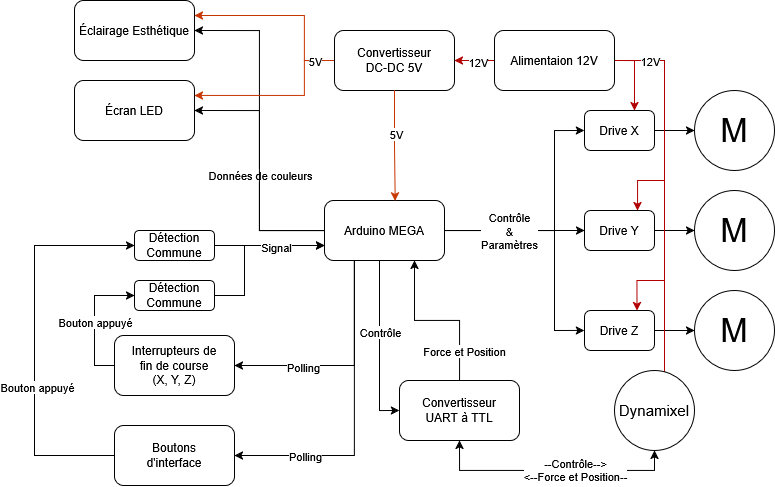

The diagram above was exported from draw.io. Its source (the exported page's mxGraphModel, read from the mxfile embedded in the PNG):
<mxGraphModel dx="892" dy="1411" grid="1" gridSize="10" guides="1" tooltips="1" connect="1" arrows="1" fold="1" page="1" pageScale="1" pageWidth="850" pageHeight="1100" math="0" shadow="0">
  <root>
    <mxCell id="0" />
    <mxCell id="1" parent="0" />
    <mxCell id="ttF8rh26tRDxHT8IAsGy-12" edge="1" parent="1" source="ttF8rh26tRDxHT8IAsGy-1" style="edgeStyle=orthogonalEdgeStyle;rounded=0;orthogonalLoop=1;jettySize=auto;html=1;entryX=0;entryY=0.5;entryDx=0;entryDy=0;" target="ttF8rh26tRDxHT8IAsGy-5">
      <mxGeometry relative="1" as="geometry" />
    </mxCell>
    <mxCell id="ttF8rh26tRDxHT8IAsGy-13" edge="1" parent="1" source="ttF8rh26tRDxHT8IAsGy-1" style="edgeStyle=orthogonalEdgeStyle;rounded=0;orthogonalLoop=1;jettySize=auto;html=1;entryX=0;entryY=0.5;entryDx=0;entryDy=0;" target="ttF8rh26tRDxHT8IAsGy-2">
      <mxGeometry relative="1" as="geometry">
        <Array as="points">
          <mxPoint x="580" y="480" />
          <mxPoint x="580" y="380" />
        </Array>
      </mxGeometry>
    </mxCell>
    <mxCell id="ttF8rh26tRDxHT8IAsGy-14" edge="1" parent="1" source="ttF8rh26tRDxHT8IAsGy-1" style="edgeStyle=orthogonalEdgeStyle;rounded=0;orthogonalLoop=1;jettySize=auto;html=1;entryX=0;entryY=0.5;entryDx=0;entryDy=0;" target="ttF8rh26tRDxHT8IAsGy-7">
      <mxGeometry relative="1" as="geometry">
        <Array as="points">
          <mxPoint x="580" y="480" />
          <mxPoint x="580" y="580" />
        </Array>
      </mxGeometry>
    </mxCell>
    <mxCell id="ttF8rh26tRDxHT8IAsGy-15" connectable="0" parent="ttF8rh26tRDxHT8IAsGy-14" style="edgeLabel;html=1;align=center;verticalAlign=middle;resizable=0;points=[];" value="&lt;div&gt;Contrôle&lt;/div&gt;&lt;div&gt;&amp;amp;&lt;/div&gt;&lt;div&gt;Paramètres&lt;/div&gt;" vertex="1">
      <mxGeometry relative="1" x="-0.4612" as="geometry">
        <mxPoint as="offset" />
      </mxGeometry>
    </mxCell>
    <mxCell id="ttF8rh26tRDxHT8IAsGy-28" edge="1" parent="1" source="ttF8rh26tRDxHT8IAsGy-1" style="edgeStyle=orthogonalEdgeStyle;rounded=0;orthogonalLoop=1;jettySize=auto;html=1;entryX=1;entryY=0.5;entryDx=0;entryDy=0;" target="ttF8rh26tRDxHT8IAsGy-27">
      <mxGeometry relative="1" as="geometry" />
    </mxCell>
    <mxCell id="ttF8rh26tRDxHT8IAsGy-29" connectable="0" parent="ttF8rh26tRDxHT8IAsGy-28" style="edgeLabel;html=1;align=center;verticalAlign=middle;resizable=0;points=[];" value="Données de couleurs" vertex="1">
      <mxGeometry relative="1" x="-0.0053" y="1" as="geometry">
        <mxPoint x="1" y="4" as="offset" />
      </mxGeometry>
    </mxCell>
    <mxCell id="ttF8rh26tRDxHT8IAsGy-31" edge="1" parent="1" source="ttF8rh26tRDxHT8IAsGy-1" style="edgeStyle=orthogonalEdgeStyle;rounded=0;orthogonalLoop=1;jettySize=auto;html=1;entryX=1;entryY=0.5;entryDx=0;entryDy=0;" target="ttF8rh26tRDxHT8IAsGy-30">
      <mxGeometry relative="1" as="geometry" />
    </mxCell>
    <mxCell id="ttF8rh26tRDxHT8IAsGy-47" edge="1" parent="1" source="ttF8rh26tRDxHT8IAsGy-1" style="edgeStyle=orthogonalEdgeStyle;rounded=0;orthogonalLoop=1;jettySize=auto;html=1;entryX=0;entryY=0.5;entryDx=0;entryDy=0;" target="ttF8rh26tRDxHT8IAsGy-41">
      <mxGeometry relative="1" as="geometry">
        <Array as="points">
          <mxPoint x="405" y="660" />
        </Array>
      </mxGeometry>
    </mxCell>
    <mxCell id="ttF8rh26tRDxHT8IAsGy-50" connectable="0" parent="ttF8rh26tRDxHT8IAsGy-47" style="edgeLabel;html=1;align=center;verticalAlign=middle;resizable=0;points=[];" value="Contrôle" vertex="1">
      <mxGeometry relative="1" x="-0.1669" as="geometry">
        <mxPoint as="offset" />
      </mxGeometry>
    </mxCell>
    <mxCell id="ttF8rh26tRDxHT8IAsGy-55" edge="1" parent="1" source="ttF8rh26tRDxHT8IAsGy-1" style="edgeStyle=orthogonalEdgeStyle;rounded=0;orthogonalLoop=1;jettySize=auto;html=1;entryX=1;entryY=0.5;entryDx=0;entryDy=0;exitX=0.25;exitY=1;exitDx=0;exitDy=0;" target="ttF8rh26tRDxHT8IAsGy-53">
      <mxGeometry relative="1" as="geometry">
        <Array as="points">
          <mxPoint x="380" y="615" />
        </Array>
      </mxGeometry>
    </mxCell>
    <mxCell id="ttF8rh26tRDxHT8IAsGy-57" connectable="0" parent="ttF8rh26tRDxHT8IAsGy-55" style="edgeLabel;html=1;align=center;verticalAlign=middle;resizable=0;points=[];" value="&lt;div&gt;Polling&lt;/div&gt;" vertex="1">
      <mxGeometry relative="1" x="0.3993" y="1" as="geometry">
        <mxPoint as="offset" />
      </mxGeometry>
    </mxCell>
    <mxCell id="ttF8rh26tRDxHT8IAsGy-56" edge="1" parent="1" source="ttF8rh26tRDxHT8IAsGy-1" style="edgeStyle=orthogonalEdgeStyle;rounded=0;orthogonalLoop=1;jettySize=auto;html=1;entryX=1;entryY=0.5;entryDx=0;entryDy=0;exitX=0.25;exitY=1;exitDx=0;exitDy=0;" target="ttF8rh26tRDxHT8IAsGy-54">
      <mxGeometry relative="1" as="geometry" />
    </mxCell>
    <mxCell id="ttF8rh26tRDxHT8IAsGy-58" connectable="0" parent="ttF8rh26tRDxHT8IAsGy-56" style="edgeLabel;html=1;align=center;verticalAlign=middle;resizable=0;points=[];" value="Polling" vertex="1">
      <mxGeometry relative="1" x="0.5546" as="geometry">
        <mxPoint as="offset" />
      </mxGeometry>
    </mxCell>
    <mxCell id="ttF8rh26tRDxHT8IAsGy-1" parent="1" style="rounded=1;whiteSpace=wrap;html=1;" value="Arduino MEGA" vertex="1">
      <mxGeometry height="60" width="120" x="350" y="450" as="geometry" />
    </mxCell>
    <mxCell id="ttF8rh26tRDxHT8IAsGy-9" edge="1" parent="1" source="ttF8rh26tRDxHT8IAsGy-2" style="edgeStyle=orthogonalEdgeStyle;rounded=0;orthogonalLoop=1;jettySize=auto;html=1;" target="ttF8rh26tRDxHT8IAsGy-4">
      <mxGeometry relative="1" as="geometry" />
    </mxCell>
    <mxCell id="ttF8rh26tRDxHT8IAsGy-2" parent="1" style="rounded=1;whiteSpace=wrap;html=1;" value="Drive X" vertex="1">
      <mxGeometry height="40" width="70" x="610" y="360" as="geometry" />
    </mxCell>
    <mxCell id="ttF8rh26tRDxHT8IAsGy-4" parent="1" style="ellipse;whiteSpace=wrap;html=1;aspect=fixed;" value="&lt;font style=&quot;font-size: 33px;&quot;&gt;M&lt;/font&gt;" vertex="1">
      <mxGeometry height="80" width="80" x="720" y="340" as="geometry" />
    </mxCell>
    <mxCell id="ttF8rh26tRDxHT8IAsGy-10" edge="1" parent="1" source="ttF8rh26tRDxHT8IAsGy-5" style="edgeStyle=orthogonalEdgeStyle;rounded=0;orthogonalLoop=1;jettySize=auto;html=1;entryX=0;entryY=0.5;entryDx=0;entryDy=0;" target="ttF8rh26tRDxHT8IAsGy-6">
      <mxGeometry relative="1" as="geometry" />
    </mxCell>
    <mxCell id="ttF8rh26tRDxHT8IAsGy-5" parent="1" style="rounded=1;whiteSpace=wrap;html=1;" value="Drive Y" vertex="1">
      <mxGeometry height="40" width="70" x="610" y="460" as="geometry" />
    </mxCell>
    <mxCell id="ttF8rh26tRDxHT8IAsGy-6" parent="1" style="ellipse;whiteSpace=wrap;html=1;aspect=fixed;" value="&lt;font style=&quot;font-size: 33px;&quot;&gt;M&lt;/font&gt;" vertex="1">
      <mxGeometry height="80" width="80" x="720" y="440" as="geometry" />
    </mxCell>
    <mxCell id="ttF8rh26tRDxHT8IAsGy-11" edge="1" parent="1" source="ttF8rh26tRDxHT8IAsGy-7" style="edgeStyle=orthogonalEdgeStyle;rounded=0;orthogonalLoop=1;jettySize=auto;html=1;entryX=0;entryY=0.5;entryDx=0;entryDy=0;" target="ttF8rh26tRDxHT8IAsGy-8">
      <mxGeometry relative="1" as="geometry" />
    </mxCell>
    <mxCell id="ttF8rh26tRDxHT8IAsGy-7" parent="1" style="rounded=1;whiteSpace=wrap;html=1;" value="Drive Z" vertex="1">
      <mxGeometry height="40" width="70" x="610" y="560" as="geometry" />
    </mxCell>
    <mxCell id="ttF8rh26tRDxHT8IAsGy-8" parent="1" style="ellipse;whiteSpace=wrap;html=1;aspect=fixed;" value="&lt;font style=&quot;font-size: 33px;&quot;&gt;M&lt;/font&gt;" vertex="1">
      <mxGeometry height="80" width="80" x="720" y="540" as="geometry" />
    </mxCell>
    <mxCell id="ttF8rh26tRDxHT8IAsGy-18" edge="1" parent="1" source="ttF8rh26tRDxHT8IAsGy-16" style="edgeStyle=orthogonalEdgeStyle;rounded=0;orthogonalLoop=1;jettySize=auto;html=1;fillColor=#e51400;strokeColor=#B20000;exitX=1;exitY=0.5;exitDx=0;exitDy=0;" target="ttF8rh26tRDxHT8IAsGy-2">
      <mxGeometry relative="1" as="geometry">
        <Array as="points">
          <mxPoint x="660" y="310" />
        </Array>
      </mxGeometry>
    </mxCell>
    <mxCell id="ttF8rh26tRDxHT8IAsGy-23" edge="1" parent="1" source="ttF8rh26tRDxHT8IAsGy-16" style="edgeStyle=orthogonalEdgeStyle;rounded=0;orthogonalLoop=1;jettySize=auto;html=1;fillColor=#e51400;strokeColor=#B20000;" target="ttF8rh26tRDxHT8IAsGy-22">
      <mxGeometry relative="1" as="geometry" />
    </mxCell>
    <mxCell id="ttF8rh26tRDxHT8IAsGy-24" connectable="0" parent="ttF8rh26tRDxHT8IAsGy-23" style="edgeLabel;html=1;align=center;verticalAlign=middle;resizable=0;points=[];" value="12V" vertex="1">
      <mxGeometry relative="1" x="-0.1488" y="1" as="geometry">
        <mxPoint as="offset" />
      </mxGeometry>
    </mxCell>
    <mxCell id="ttF8rh26tRDxHT8IAsGy-35" edge="1" parent="1" source="ttF8rh26tRDxHT8IAsGy-16" style="edgeStyle=orthogonalEdgeStyle;rounded=0;orthogonalLoop=1;jettySize=auto;html=1;entryX=0.75;entryY=0;entryDx=0;entryDy=0;fillColor=#e51400;strokeColor=#B20000;" target="ttF8rh26tRDxHT8IAsGy-5">
      <mxGeometry relative="1" as="geometry">
        <Array as="points">
          <mxPoint x="690" y="310" />
          <mxPoint x="690" y="430" />
          <mxPoint x="663" y="430" />
          <mxPoint x="663" y="460" />
        </Array>
      </mxGeometry>
    </mxCell>
    <mxCell id="ttF8rh26tRDxHT8IAsGy-36" edge="1" parent="1" source="ttF8rh26tRDxHT8IAsGy-16" style="edgeStyle=orthogonalEdgeStyle;rounded=0;orthogonalLoop=1;jettySize=auto;html=1;entryX=0.75;entryY=0;entryDx=0;entryDy=0;fillColor=#e51400;strokeColor=#B20000;" target="ttF8rh26tRDxHT8IAsGy-7">
      <mxGeometry relative="1" as="geometry">
        <Array as="points">
          <mxPoint x="690" y="310" />
          <mxPoint x="690" y="530" />
          <mxPoint x="663" y="530" />
        </Array>
      </mxGeometry>
    </mxCell>
    <mxCell id="ttF8rh26tRDxHT8IAsGy-39" edge="1" parent="1" source="ttF8rh26tRDxHT8IAsGy-16" style="edgeStyle=orthogonalEdgeStyle;rounded=0;orthogonalLoop=1;jettySize=auto;html=1;entryX=0.625;entryY=0;entryDx=0;entryDy=0;entryPerimeter=0;fillColor=#e51400;strokeColor=#B20000;" target="ttF8rh26tRDxHT8IAsGy-38">
      <mxGeometry relative="1" as="geometry">
        <Array as="points">
          <mxPoint x="690" y="310" />
          <mxPoint x="690" y="680" />
        </Array>
      </mxGeometry>
    </mxCell>
    <mxCell id="ttF8rh26tRDxHT8IAsGy-40" connectable="0" parent="ttF8rh26tRDxHT8IAsGy-39" style="edgeLabel;html=1;align=center;verticalAlign=middle;resizable=0;points=[];" value="&lt;div&gt;12V&lt;/div&gt;" vertex="1">
      <mxGeometry relative="1" x="-0.8003" y="-1" as="geometry">
        <mxPoint x="-12" y="-1" as="offset" />
      </mxGeometry>
    </mxCell>
    <mxCell id="ttF8rh26tRDxHT8IAsGy-16" parent="1" style="rounded=1;whiteSpace=wrap;html=1;" value="Alimentaion 12V" vertex="1">
      <mxGeometry height="60" width="120" x="520" y="280" as="geometry" />
    </mxCell>
    <mxCell id="ttF8rh26tRDxHT8IAsGy-32" edge="1" parent="1" source="ttF8rh26tRDxHT8IAsGy-22" style="edgeStyle=orthogonalEdgeStyle;rounded=0;orthogonalLoop=1;jettySize=auto;html=1;entryX=1;entryY=0.25;entryDx=0;entryDy=0;fillColor=#fa6800;strokeColor=#C73500;exitX=0;exitY=0.5;exitDx=0;exitDy=0;" target="ttF8rh26tRDxHT8IAsGy-30">
      <mxGeometry relative="1" as="geometry">
        <Array as="points">
          <mxPoint x="330" y="310" />
          <mxPoint x="330" y="265" />
        </Array>
      </mxGeometry>
    </mxCell>
    <mxCell id="ttF8rh26tRDxHT8IAsGy-33" edge="1" parent="1" source="ttF8rh26tRDxHT8IAsGy-22" style="edgeStyle=orthogonalEdgeStyle;rounded=0;orthogonalLoop=1;jettySize=auto;html=1;entryX=1;entryY=0.25;entryDx=0;entryDy=0;fillColor=#fa6800;strokeColor=#C73500;" target="ttF8rh26tRDxHT8IAsGy-27">
      <mxGeometry relative="1" as="geometry">
        <Array as="points">
          <mxPoint x="330" y="310" />
          <mxPoint x="330" y="345" />
        </Array>
      </mxGeometry>
    </mxCell>
    <mxCell id="ttF8rh26tRDxHT8IAsGy-34" connectable="0" parent="ttF8rh26tRDxHT8IAsGy-33" style="edgeLabel;html=1;align=center;verticalAlign=middle;resizable=0;points=[];" value="5V" vertex="1">
      <mxGeometry relative="1" x="-0.6011" y="1" as="geometry">
        <mxPoint x="9" y="-5" as="offset" />
      </mxGeometry>
    </mxCell>
    <mxCell id="ttF8rh26tRDxHT8IAsGy-22" parent="1" style="rounded=1;whiteSpace=wrap;html=1;" value="&lt;div&gt;Convertisseur&lt;/div&gt;&lt;div&gt;DC-DC 5V&lt;/div&gt;" vertex="1">
      <mxGeometry height="60" width="120" x="360" y="280" as="geometry" />
    </mxCell>
    <mxCell id="ttF8rh26tRDxHT8IAsGy-27" parent="1" style="rounded=1;whiteSpace=wrap;html=1;" value="Écran LED" vertex="1">
      <mxGeometry height="60" width="120" x="100" y="330" as="geometry" />
    </mxCell>
    <mxCell id="ttF8rh26tRDxHT8IAsGy-30" parent="1" style="rounded=1;whiteSpace=wrap;html=1;" value="Éclairage Esthétique" vertex="1">
      <mxGeometry height="60" width="120" x="100" y="250" as="geometry" />
    </mxCell>
    <mxCell id="ttF8rh26tRDxHT8IAsGy-44" edge="1" parent="1" source="ttF8rh26tRDxHT8IAsGy-38" style="edgeStyle=orthogonalEdgeStyle;rounded=0;orthogonalLoop=1;jettySize=auto;html=1;entryX=0.5;entryY=1;entryDx=0;entryDy=0;exitX=0.5;exitY=1;exitDx=0;exitDy=0;startArrow=classic;startFill=1;" target="ttF8rh26tRDxHT8IAsGy-41">
      <mxGeometry relative="1" as="geometry" />
    </mxCell>
    <mxCell id="ttF8rh26tRDxHT8IAsGy-46" connectable="0" parent="ttF8rh26tRDxHT8IAsGy-44" style="edgeLabel;html=1;align=center;verticalAlign=middle;resizable=0;points=[];" value="--Contrôle--&amp;gt;&lt;div&gt;&amp;lt;--Force et Position--&lt;/div&gt;" vertex="1">
      <mxGeometry relative="1" x="-0.1883" y="-1" as="geometry">
        <mxPoint as="offset" />
      </mxGeometry>
    </mxCell>
    <mxCell id="ttF8rh26tRDxHT8IAsGy-38" parent="1" style="ellipse;whiteSpace=wrap;html=1;aspect=fixed;" value="&lt;font style=&quot;font-size: 15px;&quot;&gt;Dynamixel&lt;/font&gt;" vertex="1">
      <mxGeometry height="80" width="80" x="640" y="620" as="geometry" />
    </mxCell>
    <mxCell id="ttF8rh26tRDxHT8IAsGy-51" edge="1" parent="1" source="ttF8rh26tRDxHT8IAsGy-41" style="edgeStyle=orthogonalEdgeStyle;rounded=0;orthogonalLoop=1;jettySize=auto;html=1;entryX=0.75;entryY=1;entryDx=0;entryDy=0;" target="ttF8rh26tRDxHT8IAsGy-1">
      <mxGeometry relative="1" as="geometry" />
    </mxCell>
    <mxCell id="ttF8rh26tRDxHT8IAsGy-52" connectable="0" parent="ttF8rh26tRDxHT8IAsGy-51" style="edgeLabel;html=1;align=center;verticalAlign=middle;resizable=0;points=[];" value="Force et Position" vertex="1">
      <mxGeometry relative="1" x="-0.0509" y="-2" as="geometry">
        <mxPoint x="23" y="32" as="offset" />
      </mxGeometry>
    </mxCell>
    <mxCell id="ttF8rh26tRDxHT8IAsGy-41" parent="1" style="rounded=1;whiteSpace=wrap;html=1;" value="&lt;div&gt;Convertisseur&lt;/div&gt;&lt;div&gt;UART à TTL&lt;/div&gt;" vertex="1">
      <mxGeometry height="60" width="120" x="425" y="630" as="geometry" />
    </mxCell>
    <mxCell id="ttF8rh26tRDxHT8IAsGy-48" edge="1" parent="1" source="ttF8rh26tRDxHT8IAsGy-22" style="edgeStyle=orthogonalEdgeStyle;rounded=0;orthogonalLoop=1;jettySize=auto;html=1;entryX=0.589;entryY=0.008;entryDx=0;entryDy=0;entryPerimeter=0;fillColor=#fa6800;strokeColor=#C73500;" target="ttF8rh26tRDxHT8IAsGy-1">
      <mxGeometry relative="1" as="geometry" />
    </mxCell>
    <mxCell id="ttF8rh26tRDxHT8IAsGy-49" connectable="0" parent="ttF8rh26tRDxHT8IAsGy-48" style="edgeLabel;html=1;align=center;verticalAlign=middle;resizable=0;points=[];" value="5V" vertex="1">
      <mxGeometry relative="1" x="-0.2386" y="1" as="geometry">
        <mxPoint as="offset" />
      </mxGeometry>
    </mxCell>
    <mxCell id="ttF8rh26tRDxHT8IAsGy-61" edge="1" parent="1" source="ttF8rh26tRDxHT8IAsGy-53" style="edgeStyle=orthogonalEdgeStyle;rounded=0;orthogonalLoop=1;jettySize=auto;html=1;entryX=0;entryY=0.5;entryDx=0;entryDy=0;exitX=0;exitY=0.5;exitDx=0;exitDy=0;" target="ttF8rh26tRDxHT8IAsGy-60">
      <mxGeometry relative="1" as="geometry" />
    </mxCell>
    <mxCell id="ttF8rh26tRDxHT8IAsGy-65" connectable="0" parent="ttF8rh26tRDxHT8IAsGy-61" style="edgeLabel;html=1;align=center;verticalAlign=middle;resizable=0;points=[];" value="Bouton appuyé" vertex="1">
      <mxGeometry relative="1" x="-0.0685" as="geometry">
        <mxPoint y="-4" as="offset" />
      </mxGeometry>
    </mxCell>
    <mxCell id="ttF8rh26tRDxHT8IAsGy-53" parent="1" style="rounded=1;whiteSpace=wrap;html=1;" value="&lt;div&gt;Interrupteurs de&lt;/div&gt;&lt;div&gt;fin de course&lt;/div&gt;&lt;div&gt;(X, Y, Z)&lt;/div&gt;" vertex="1">
      <mxGeometry height="60" width="120" x="140" y="585" as="geometry" />
    </mxCell>
    <mxCell id="ttF8rh26tRDxHT8IAsGy-64" edge="1" parent="1" source="ttF8rh26tRDxHT8IAsGy-54" style="edgeStyle=orthogonalEdgeStyle;rounded=0;orthogonalLoop=1;jettySize=auto;html=1;entryX=0;entryY=0.5;entryDx=0;entryDy=0;exitX=0;exitY=0.5;exitDx=0;exitDy=0;" target="ttF8rh26tRDxHT8IAsGy-59">
      <mxGeometry relative="1" as="geometry">
        <Array as="points">
          <mxPoint x="60" y="705" />
          <mxPoint x="60" y="495" />
        </Array>
      </mxGeometry>
    </mxCell>
    <mxCell id="ttF8rh26tRDxHT8IAsGy-66" connectable="0" parent="ttF8rh26tRDxHT8IAsGy-64" style="edgeLabel;html=1;align=center;verticalAlign=middle;resizable=0;points=[];" value="Bouton appuyé" vertex="1">
      <mxGeometry relative="1" x="-0.2358" y="-2" as="geometry">
        <mxPoint as="offset" />
      </mxGeometry>
    </mxCell>
    <mxCell id="ttF8rh26tRDxHT8IAsGy-54" parent="1" style="rounded=1;whiteSpace=wrap;html=1;" value="&lt;div&gt;Boutons&lt;/div&gt;&lt;div&gt;d'interface&lt;/div&gt;" vertex="1">
      <mxGeometry height="60" width="120" x="140" y="675" as="geometry" />
    </mxCell>
    <mxCell id="ttF8rh26tRDxHT8IAsGy-63" edge="1" parent="1" source="ttF8rh26tRDxHT8IAsGy-59" style="edgeStyle=orthogonalEdgeStyle;rounded=0;orthogonalLoop=1;jettySize=auto;html=1;">
      <mxGeometry relative="1" as="geometry">
        <mxPoint x="350" y="495" as="targetPoint" />
      </mxGeometry>
    </mxCell>
    <mxCell id="ttF8rh26tRDxHT8IAsGy-59" parent="1" style="rounded=1;whiteSpace=wrap;html=1;" value="Détection Commune" vertex="1">
      <mxGeometry height="30" width="80" x="160" y="480" as="geometry" />
    </mxCell>
    <mxCell id="ttF8rh26tRDxHT8IAsGy-62" edge="1" parent="1" source="ttF8rh26tRDxHT8IAsGy-60" style="edgeStyle=orthogonalEdgeStyle;rounded=0;orthogonalLoop=1;jettySize=auto;html=1;entryX=0;entryY=0.75;entryDx=0;entryDy=0;" target="ttF8rh26tRDxHT8IAsGy-1">
      <mxGeometry relative="1" as="geometry">
        <Array as="points">
          <mxPoint x="270" y="545" />
          <mxPoint x="270" y="495" />
        </Array>
      </mxGeometry>
    </mxCell>
    <mxCell id="ttF8rh26tRDxHT8IAsGy-67" connectable="0" parent="ttF8rh26tRDxHT8IAsGy-62" style="edgeLabel;html=1;align=center;verticalAlign=middle;resizable=0;points=[];" value="Signal" vertex="1">
      <mxGeometry relative="1" x="0.3933" y="-1" as="geometry">
        <mxPoint as="offset" />
      </mxGeometry>
    </mxCell>
    <mxCell id="ttF8rh26tRDxHT8IAsGy-60" parent="1" style="rounded=1;whiteSpace=wrap;html=1;" value="Détection Commune" vertex="1">
      <mxGeometry height="30" width="80" x="160" y="530" as="geometry" />
    </mxCell>
  </root>
</mxGraphModel>